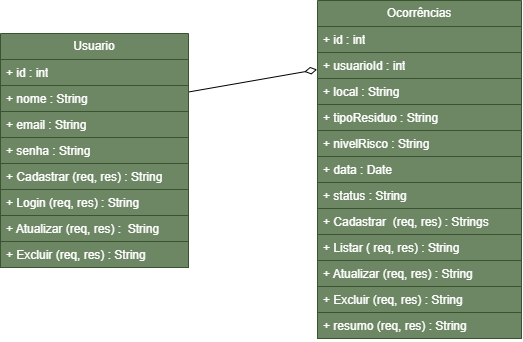

The diagram above was exported from draw.io. Its source (the exported page's mxGraphModel, read from the mxfile embedded in the PNG):
<mxGraphModel dx="502" dy="1081" grid="0" gridSize="10" guides="1" tooltips="1" connect="1" arrows="1" fold="1" page="1" pageScale="1" pageWidth="827" pageHeight="1169" math="0" shadow="0">
  <root>
    <mxCell id="0" />
    <mxCell id="1" parent="0" />
    <mxCell id="Xb_H9HmaXQk-eDHP28HQ-45" edge="1" parent="1" source="Xb_H9HmaXQk-eDHP28HQ-2" style="rounded=0;orthogonalLoop=1;jettySize=auto;html=1;exitX=1;exitY=0.25;exitDx=0;exitDy=0;defaultLabelBackgroundColor=page;endArrow=diamondThin;endFill=0;startSize=13;endSize=10;">
      <mxGeometry relative="1" x="0.0012" as="geometry">
        <mxPoint x="430.61290322580646" y="162.06451120684233" as="targetPoint" />
      </mxGeometry>
    </mxCell>
    <mxCell id="Xb_H9HmaXQk-eDHP28HQ-2" parent="1" style="swimlane;fontStyle=0;childLayout=stackLayout;horizontal=1;startSize=26;fillColor=#6d8764;horizontalStack=0;resizeParent=1;resizeParentMax=0;resizeLast=0;collapsible=1;marginBottom=0;whiteSpace=wrap;html=1;strokeColor=#3A5431;fontColor=#ffffff;" value="Usuario" vertex="1">
      <mxGeometry height="234" width="188" x="114" y="126" as="geometry" />
    </mxCell>
    <mxCell id="Xb_H9HmaXQk-eDHP28HQ-3" parent="Xb_H9HmaXQk-eDHP28HQ-2" style="text;strokeColor=#3A5431;fillColor=#6d8764;align=left;verticalAlign=top;spacingLeft=4;spacingRight=4;overflow=hidden;rotatable=0;points=[[0,0.5],[1,0.5]];portConstraint=eastwest;whiteSpace=wrap;html=1;fontColor=#ffffff;" value="+ id : int" vertex="1">
      <mxGeometry height="26" width="188" y="26" as="geometry" />
    </mxCell>
    <mxCell id="Xb_H9HmaXQk-eDHP28HQ-4" parent="Xb_H9HmaXQk-eDHP28HQ-2" style="text;strokeColor=#3A5431;fillColor=#6d8764;align=left;verticalAlign=top;spacingLeft=4;spacingRight=4;overflow=hidden;rotatable=0;points=[[0,0.5],[1,0.5]];portConstraint=eastwest;whiteSpace=wrap;html=1;fontColor=#ffffff;" value="+ nome : String&lt;div&gt;&lt;br&gt;&lt;/div&gt;" vertex="1">
      <mxGeometry height="26" width="188" y="52" as="geometry" />
    </mxCell>
    <mxCell id="Xb_H9HmaXQk-eDHP28HQ-5" parent="Xb_H9HmaXQk-eDHP28HQ-2" style="text;strokeColor=#3A5431;fillColor=#6d8764;align=left;verticalAlign=top;spacingLeft=4;spacingRight=4;overflow=hidden;rotatable=0;points=[[0,0.5],[1,0.5]];portConstraint=eastwest;whiteSpace=wrap;html=1;fontColor=#ffffff;" value="+ email : String" vertex="1">
      <mxGeometry height="26" width="188" y="78" as="geometry" />
    </mxCell>
    <mxCell id="Xb_H9HmaXQk-eDHP28HQ-10" parent="Xb_H9HmaXQk-eDHP28HQ-2" style="text;strokeColor=#3A5431;fillColor=#6d8764;align=left;verticalAlign=top;spacingLeft=4;spacingRight=4;overflow=hidden;rotatable=0;points=[[0,0.5],[1,0.5]];portConstraint=eastwest;whiteSpace=wrap;html=1;fontColor=#ffffff;" value="+ senha : String" vertex="1">
      <mxGeometry height="26" width="188" y="104" as="geometry" />
    </mxCell>
    <mxCell id="Xb_H9HmaXQk-eDHP28HQ-8" parent="Xb_H9HmaXQk-eDHP28HQ-2" style="text;strokeColor=#3A5431;fillColor=#6d8764;align=left;verticalAlign=top;spacingLeft=4;spacingRight=4;overflow=hidden;rotatable=0;points=[[0,0.5],[1,0.5]];portConstraint=eastwest;whiteSpace=wrap;html=1;fontColor=#ffffff;" value="+ Cadastrar (req, res) : String" vertex="1">
      <mxGeometry height="26" width="188" y="130" as="geometry" />
    </mxCell>
    <mxCell id="Xb_H9HmaXQk-eDHP28HQ-12" parent="Xb_H9HmaXQk-eDHP28HQ-2" style="text;strokeColor=#3A5431;fillColor=#6d8764;align=left;verticalAlign=top;spacingLeft=4;spacingRight=4;overflow=hidden;rotatable=0;points=[[0,0.5],[1,0.5]];portConstraint=eastwest;whiteSpace=wrap;html=1;fontColor=#ffffff;" value="+ Login (req, res) : String" vertex="1">
      <mxGeometry height="26" width="188" y="156" as="geometry" />
    </mxCell>
    <mxCell id="Xb_H9HmaXQk-eDHP28HQ-14" parent="Xb_H9HmaXQk-eDHP28HQ-2" style="text;strokeColor=#3A5431;fillColor=#6d8764;align=left;verticalAlign=top;spacingLeft=4;spacingRight=4;overflow=hidden;rotatable=0;points=[[0,0.5],[1,0.5]];portConstraint=eastwest;whiteSpace=wrap;html=1;fontColor=#ffffff;" value="+ Atualizar (req, res) :&amp;nbsp; String" vertex="1">
      <mxGeometry height="26" width="188" y="182" as="geometry" />
    </mxCell>
    <mxCell id="Xb_H9HmaXQk-eDHP28HQ-18" parent="Xb_H9HmaXQk-eDHP28HQ-2" style="text;strokeColor=#3A5431;fillColor=#6d8764;align=left;verticalAlign=top;spacingLeft=4;spacingRight=4;overflow=hidden;rotatable=0;points=[[0,0.5],[1,0.5]];portConstraint=eastwest;whiteSpace=wrap;html=1;fontColor=#ffffff;" value="+ Excluir (req, res) : String" vertex="1">
      <mxGeometry height="26" width="188" y="208" as="geometry" />
    </mxCell>
    <mxCell id="Xb_H9HmaXQk-eDHP28HQ-19" parent="1" style="swimlane;fontStyle=0;childLayout=stackLayout;horizontal=1;startSize=26;fillColor=#6d8764;horizontalStack=0;resizeParent=1;resizeParentMax=0;resizeLast=0;collapsible=1;marginBottom=0;whiteSpace=wrap;html=1;fontColor=#ffffff;strokeColor=#3A5431;" value="Ocorrências" vertex="1">
      <mxGeometry height="338" width="204" x="431" y="93" as="geometry" />
    </mxCell>
    <mxCell id="Xb_H9HmaXQk-eDHP28HQ-20" parent="Xb_H9HmaXQk-eDHP28HQ-19" style="text;strokeColor=#3A5431;fillColor=#6d8764;align=left;verticalAlign=top;spacingLeft=4;spacingRight=4;overflow=hidden;rotatable=0;points=[[0,0.5],[1,0.5]];portConstraint=eastwest;whiteSpace=wrap;html=1;fontColor=#ffffff;" value="+ id : int&lt;div&gt;&lt;br&gt;&lt;/div&gt;" vertex="1">
      <mxGeometry height="26" width="204" y="26" as="geometry" />
    </mxCell>
    <mxCell id="Xb_H9HmaXQk-eDHP28HQ-21" parent="Xb_H9HmaXQk-eDHP28HQ-19" style="text;strokeColor=#3A5431;fillColor=#6d8764;align=left;verticalAlign=top;spacingLeft=4;spacingRight=4;overflow=hidden;rotatable=0;points=[[0,0.5],[1,0.5]];portConstraint=eastwest;whiteSpace=wrap;html=1;fontColor=#ffffff;" value="+ usuarioId : int" vertex="1">
      <mxGeometry height="26" width="204" y="52" as="geometry" />
    </mxCell>
    <mxCell id="Xb_H9HmaXQk-eDHP28HQ-22" parent="Xb_H9HmaXQk-eDHP28HQ-19" style="text;strokeColor=#3A5431;fillColor=#6d8764;align=left;verticalAlign=top;spacingLeft=4;spacingRight=4;overflow=hidden;rotatable=0;points=[[0,0.5],[1,0.5]];portConstraint=eastwest;whiteSpace=wrap;html=1;fontColor=#ffffff;" value="+ local : String&lt;div&gt;&lt;br&gt;&lt;/div&gt;" vertex="1">
      <mxGeometry height="26" width="204" y="78" as="geometry" />
    </mxCell>
    <mxCell id="Xb_H9HmaXQk-eDHP28HQ-24" parent="Xb_H9HmaXQk-eDHP28HQ-19" style="text;strokeColor=#3A5431;fillColor=#6d8764;align=left;verticalAlign=top;spacingLeft=4;spacingRight=4;overflow=hidden;rotatable=0;points=[[0,0.5],[1,0.5]];portConstraint=eastwest;whiteSpace=wrap;html=1;fontColor=#ffffff;" value="+ tipoResiduo : String" vertex="1">
      <mxGeometry height="26" width="204" y="104" as="geometry" />
    </mxCell>
    <mxCell id="Xb_H9HmaXQk-eDHP28HQ-26" parent="Xb_H9HmaXQk-eDHP28HQ-19" style="text;strokeColor=#3A5431;fillColor=#6d8764;align=left;verticalAlign=top;spacingLeft=4;spacingRight=4;overflow=hidden;rotatable=0;points=[[0,0.5],[1,0.5]];portConstraint=eastwest;whiteSpace=wrap;html=1;fontColor=#ffffff;" value="+ nivelRisco : String&lt;div&gt;&lt;br&gt;&lt;/div&gt;" vertex="1">
      <mxGeometry height="26" width="204" y="130" as="geometry" />
    </mxCell>
    <mxCell id="Xb_H9HmaXQk-eDHP28HQ-30" parent="Xb_H9HmaXQk-eDHP28HQ-19" style="text;strokeColor=#3A5431;fillColor=#6d8764;align=left;verticalAlign=top;spacingLeft=4;spacingRight=4;overflow=hidden;rotatable=0;points=[[0,0.5],[1,0.5]];portConstraint=eastwest;whiteSpace=wrap;html=1;fontColor=#ffffff;" value="+ data : Date&amp;nbsp;" vertex="1">
      <mxGeometry height="26" width="204" y="156" as="geometry" />
    </mxCell>
    <mxCell id="Xb_H9HmaXQk-eDHP28HQ-28" parent="Xb_H9HmaXQk-eDHP28HQ-19" style="text;strokeColor=#3A5431;fillColor=#6d8764;align=left;verticalAlign=top;spacingLeft=4;spacingRight=4;overflow=hidden;rotatable=0;points=[[0,0.5],[1,0.5]];portConstraint=eastwest;whiteSpace=wrap;html=1;fontColor=#ffffff;" value="+ status : String" vertex="1">
      <mxGeometry height="26" width="204" y="182" as="geometry" />
    </mxCell>
    <mxCell id="Xb_H9HmaXQk-eDHP28HQ-34" parent="Xb_H9HmaXQk-eDHP28HQ-19" style="text;strokeColor=#3A5431;fillColor=#6d8764;align=left;verticalAlign=top;spacingLeft=4;spacingRight=4;overflow=hidden;rotatable=0;points=[[0,0.5],[1,0.5]];portConstraint=eastwest;whiteSpace=wrap;html=1;fontColor=#ffffff;" value="+ Cadastrar&amp;nbsp; (req, res) : Strings" vertex="1">
      <mxGeometry height="26" width="204" y="208" as="geometry" />
    </mxCell>
    <mxCell id="Xb_H9HmaXQk-eDHP28HQ-32" parent="Xb_H9HmaXQk-eDHP28HQ-19" style="text;strokeColor=#3A5431;fillColor=#6d8764;align=left;verticalAlign=top;spacingLeft=4;spacingRight=4;overflow=hidden;rotatable=0;points=[[0,0.5],[1,0.5]];portConstraint=eastwest;whiteSpace=wrap;html=1;fontColor=#ffffff;" value="+ Listar ( req, res) : String" vertex="1">
      <mxGeometry height="26" width="204" y="234" as="geometry" />
    </mxCell>
    <mxCell id="Xb_H9HmaXQk-eDHP28HQ-38" parent="Xb_H9HmaXQk-eDHP28HQ-19" style="text;strokeColor=#3A5431;fillColor=#6d8764;align=left;verticalAlign=top;spacingLeft=4;spacingRight=4;overflow=hidden;rotatable=0;points=[[0,0.5],[1,0.5]];portConstraint=eastwest;whiteSpace=wrap;html=1;fontColor=#ffffff;" value="+ Atualizar (req, res) : String" vertex="1">
      <mxGeometry height="26" width="204" y="260" as="geometry" />
    </mxCell>
    <mxCell id="Xb_H9HmaXQk-eDHP28HQ-36" parent="Xb_H9HmaXQk-eDHP28HQ-19" style="text;strokeColor=#3A5431;fillColor=#6d8764;align=left;verticalAlign=top;spacingLeft=4;spacingRight=4;overflow=hidden;rotatable=0;points=[[0,0.5],[1,0.5]];portConstraint=eastwest;whiteSpace=wrap;html=1;fontColor=#ffffff;" value="+ Excluir (req, res) : String" vertex="1">
      <mxGeometry height="26" width="204" y="286" as="geometry" />
    </mxCell>
    <mxCell id="Xb_H9HmaXQk-eDHP28HQ-43" parent="Xb_H9HmaXQk-eDHP28HQ-19" style="text;strokeColor=#3A5431;fillColor=#6d8764;align=left;verticalAlign=top;spacingLeft=4;spacingRight=4;overflow=hidden;rotatable=0;points=[[0,0.5],[1,0.5]];portConstraint=eastwest;whiteSpace=wrap;html=1;fontColor=#ffffff;" value="+ resumo (req, res) : String" vertex="1">
      <mxGeometry height="26" width="204" y="312" as="geometry" />
    </mxCell>
  </root>
</mxGraphModel>